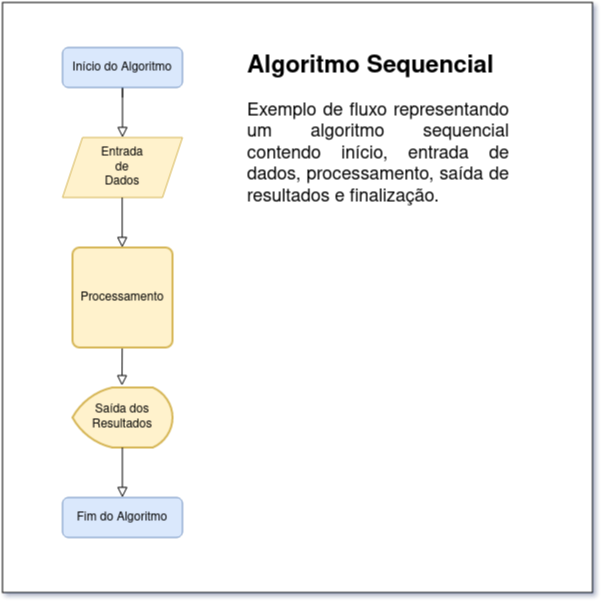

The diagram above was exported from draw.io. Its source (the exported page's mxGraphModel, read from the mxfile embedded in the PNG):
<mxGraphModel dx="1360" dy="795" grid="1" gridSize="10" guides="1" tooltips="1" connect="1" arrows="1" fold="1" page="1" pageScale="1" pageWidth="827" pageHeight="1169" math="0" shadow="0">
  <root>
    <mxCell id="WIyWlLk6GJQsqaUBKTNV-0" />
    <mxCell id="WIyWlLk6GJQsqaUBKTNV-1" parent="WIyWlLk6GJQsqaUBKTNV-0" />
    <mxCell id="bsnmLkH3KaoSRNjmBC6_-7" value="" style="whiteSpace=wrap;html=1;aspect=fixed;" vertex="1" parent="WIyWlLk6GJQsqaUBKTNV-1">
      <mxGeometry x="100" y="35" width="590" height="590" as="geometry" />
    </mxCell>
    <mxCell id="WIyWlLk6GJQsqaUBKTNV-2" value="" style="rounded=0;html=1;jettySize=auto;orthogonalLoop=1;fontSize=11;endArrow=block;endFill=0;endSize=8;strokeWidth=1;shadow=0;labelBackgroundColor=none;edgeStyle=orthogonalEdgeStyle;entryX=0.5;entryY=0;entryDx=0;entryDy=0;" parent="WIyWlLk6GJQsqaUBKTNV-1" target="bsnmLkH3KaoSRNjmBC6_-0" edge="1">
      <mxGeometry relative="1" as="geometry">
        <mxPoint x="220" y="130" as="sourcePoint" />
        <mxPoint x="220" y="170" as="targetPoint" />
        <Array as="points">
          <mxPoint x="220" y="120" />
          <mxPoint x="220" y="120" />
        </Array>
      </mxGeometry>
    </mxCell>
    <mxCell id="WIyWlLk6GJQsqaUBKTNV-3" value="Início do Algoritmo" style="rounded=1;whiteSpace=wrap;html=1;fontSize=12;glass=0;strokeWidth=1;shadow=0;fillColor=#dae8fc;strokeColor=#6c8ebf;" parent="WIyWlLk6GJQsqaUBKTNV-1" vertex="1">
      <mxGeometry x="160" y="80" width="120" height="40" as="geometry" />
    </mxCell>
    <mxCell id="WIyWlLk6GJQsqaUBKTNV-11" value="Fim do Algoritmo" style="rounded=1;whiteSpace=wrap;html=1;fontSize=12;glass=0;strokeWidth=1;shadow=0;fillColor=#dae8fc;strokeColor=#6c8ebf;" parent="WIyWlLk6GJQsqaUBKTNV-1" vertex="1">
      <mxGeometry x="160" y="530" width="120" height="40" as="geometry" />
    </mxCell>
    <mxCell id="bsnmLkH3KaoSRNjmBC6_-0" value="&lt;div&gt;Entrada&lt;/div&gt;&lt;div&gt;de&lt;/div&gt;&lt;div&gt;Dados&lt;br&gt;&lt;/div&gt;" style="shape=parallelogram;perimeter=parallelogramPerimeter;whiteSpace=wrap;html=1;fixedSize=1;fillColor=#fff2cc;strokeColor=#d6b656;" vertex="1" parent="WIyWlLk6GJQsqaUBKTNV-1">
      <mxGeometry x="160" y="170" width="120" height="60" as="geometry" />
    </mxCell>
    <mxCell id="bsnmLkH3KaoSRNjmBC6_-1" value="Processamento" style="rounded=1;whiteSpace=wrap;html=1;absoluteArcSize=1;arcSize=14;strokeWidth=2;fillColor=#fff2cc;strokeColor=#d6b656;" vertex="1" parent="WIyWlLk6GJQsqaUBKTNV-1">
      <mxGeometry x="170" y="280" width="100" height="100" as="geometry" />
    </mxCell>
    <mxCell id="bsnmLkH3KaoSRNjmBC6_-2" value="" style="rounded=0;html=1;jettySize=auto;orthogonalLoop=1;fontSize=11;endArrow=block;endFill=0;endSize=8;strokeWidth=1;shadow=0;labelBackgroundColor=none;edgeStyle=orthogonalEdgeStyle;" edge="1" parent="WIyWlLk6GJQsqaUBKTNV-1">
      <mxGeometry relative="1" as="geometry">
        <mxPoint x="219.71" y="230" as="sourcePoint" />
        <mxPoint x="219.71" y="280" as="targetPoint" />
      </mxGeometry>
    </mxCell>
    <mxCell id="bsnmLkH3KaoSRNjmBC6_-3" value="&lt;div&gt;Saída dos&lt;/div&gt;&lt;div&gt;Resultados&lt;br&gt;&lt;/div&gt;" style="strokeWidth=2;html=1;shape=mxgraph.flowchart.display;whiteSpace=wrap;fillColor=#fff2cc;strokeColor=#d6b656;" vertex="1" parent="WIyWlLk6GJQsqaUBKTNV-1">
      <mxGeometry x="170" y="420" width="100" height="60" as="geometry" />
    </mxCell>
    <mxCell id="bsnmLkH3KaoSRNjmBC6_-4" value="" style="rounded=0;html=1;jettySize=auto;orthogonalLoop=1;fontSize=11;endArrow=block;endFill=0;endSize=8;strokeWidth=1;shadow=0;labelBackgroundColor=none;edgeStyle=orthogonalEdgeStyle;entryX=0.495;entryY=-0.031;entryDx=0;entryDy=0;entryPerimeter=0;" edge="1" parent="WIyWlLk6GJQsqaUBKTNV-1" target="bsnmLkH3KaoSRNjmBC6_-3">
      <mxGeometry relative="1" as="geometry">
        <mxPoint x="219.71" y="381" as="sourcePoint" />
        <mxPoint x="220" y="416" as="targetPoint" />
      </mxGeometry>
    </mxCell>
    <mxCell id="bsnmLkH3KaoSRNjmBC6_-6" value="" style="rounded=0;html=1;jettySize=auto;orthogonalLoop=1;fontSize=11;endArrow=block;endFill=0;endSize=8;strokeWidth=1;shadow=0;labelBackgroundColor=none;edgeStyle=orthogonalEdgeStyle;" edge="1" parent="WIyWlLk6GJQsqaUBKTNV-1">
      <mxGeometry relative="1" as="geometry">
        <mxPoint x="219.90000000000003" y="480" as="sourcePoint" />
        <mxPoint x="219.90000000000003" y="530" as="targetPoint" />
      </mxGeometry>
    </mxCell>
    <mxCell id="bsnmLkH3KaoSRNjmBC6_-8" value="&lt;h1&gt;Algoritmo Sequencial&lt;br&gt;&lt;/h1&gt;&lt;p style=&quot;font-size: 18px;&quot; align=&quot;justify&quot;&gt;Exemplo de fluxo representando um algoritmo sequencial contendo início, entrada de dados, processamento, saída de resultados e finalização.&lt;br&gt;&lt;/p&gt;" style="text;html=1;strokeColor=none;fillColor=none;spacing=5;spacingTop=-20;whiteSpace=wrap;overflow=hidden;rounded=0;" vertex="1" parent="WIyWlLk6GJQsqaUBKTNV-1">
      <mxGeometry x="340" y="80" width="270" height="190" as="geometry" />
    </mxCell>
  </root>
</mxGraphModel>